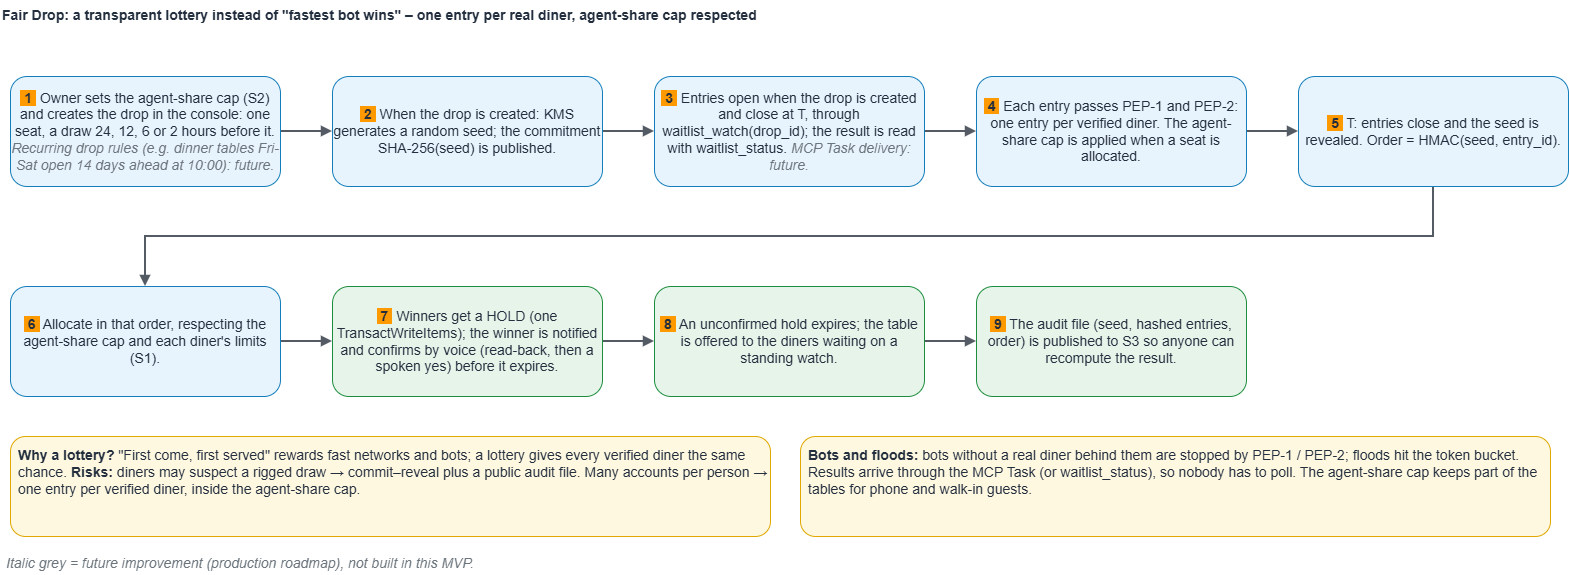

The diagram above was exported from draw.io. Its source (the exported page's mxGraphModel, read from the mxfile embedded in the PNG):
<mxGraphModel dx="2338" dy="1296" grid="1" gridSize="10" guides="1" tooltips="1" connect="1" arrows="1" fold="1" page="1" pageScale="1" pageWidth="1620" pageHeight="625" math="0" shadow="0">
  <root>
    <mxCell id="0" />
    <mxCell id="1" parent="0" />
    <mxCell id="f1" edge="1" parent="1" source="s1" style="endArrow=block;endFill=1;html=1;rounded=0;strokeWidth=2;strokeColor=#545B64;exitX=1;exitY=0.5;exitDx=0;exitDy=0;exitPerimeter=0;entryX=0;entryY=0.5;entryDx=0;entryDy=0;entryPerimeter=0;fontSize=14;" target="s2" value="">
      <mxGeometry relative="1" as="geometry" />
    </mxCell>
    <mxCell id="f2" edge="1" parent="1" source="s2" style="endArrow=block;endFill=1;html=1;rounded=0;strokeWidth=2;strokeColor=#545B64;exitX=1;exitY=0.5;exitDx=0;exitDy=0;exitPerimeter=0;entryX=0;entryY=0.5;entryDx=0;entryDy=0;entryPerimeter=0;fontSize=14;" target="s3" value="">
      <mxGeometry relative="1" as="geometry" />
    </mxCell>
    <mxCell id="f3" edge="1" parent="1" source="s3" style="endArrow=block;endFill=1;html=1;rounded=0;strokeWidth=2;strokeColor=#545B64;exitX=1;exitY=0.5;exitDx=0;exitDy=0;exitPerimeter=0;entryX=0;entryY=0.5;entryDx=0;entryDy=0;entryPerimeter=0;fontSize=14;" target="s4" value="">
      <mxGeometry relative="1" as="geometry" />
    </mxCell>
    <mxCell id="f4" edge="1" parent="1" source="s4" style="endArrow=block;endFill=1;html=1;rounded=0;strokeWidth=2;strokeColor=#545B64;exitX=1;exitY=0.5;exitDx=0;exitDy=0;exitPerimeter=0;entryX=0;entryY=0.5;entryDx=0;entryDy=0;entryPerimeter=0;fontSize=14;" target="s5" value="">
      <mxGeometry relative="1" as="geometry" />
    </mxCell>
    <mxCell id="f5" edge="1" parent="1" source="s5" style="endArrow=block;endFill=1;html=1;rounded=0;strokeWidth=2;strokeColor=#545B64;exitX=0.5;exitY=1;exitDx=0;exitDy=0;exitPerimeter=0;entryX=0.5;entryY=0;entryDx=0;entryDy=0;entryPerimeter=0;fontSize=14;" target="s6" value="">
      <mxGeometry relative="1" as="geometry">
        <Array as="points">
          <mxPoint x="1463" y="250" />
          <mxPoint x="175" y="250" />
        </Array>
      </mxGeometry>
    </mxCell>
    <mxCell id="f6" edge="1" parent="1" source="s6" style="endArrow=block;endFill=1;html=1;rounded=0;strokeWidth=2;strokeColor=#545B64;exitX=1;exitY=0.5;exitDx=0;exitDy=0;exitPerimeter=0;entryX=0;entryY=0.5;entryDx=0;entryDy=0;entryPerimeter=0;fontSize=14;" target="s7" value="">
      <mxGeometry relative="1" as="geometry" />
    </mxCell>
    <mxCell id="f7" edge="1" parent="1" source="s7" style="endArrow=block;endFill=1;html=1;rounded=0;strokeWidth=2;strokeColor=#545B64;exitX=1;exitY=0.5;exitDx=0;exitDy=0;exitPerimeter=0;entryX=0;entryY=0.5;entryDx=0;entryDy=0;entryPerimeter=0;fontSize=14;" target="s8" value="">
      <mxGeometry relative="1" as="geometry" />
    </mxCell>
    <mxCell id="f8" edge="1" parent="1" source="s8" style="endArrow=block;endFill=1;html=1;rounded=0;strokeWidth=2;strokeColor=#545B64;exitX=1;exitY=0.5;exitDx=0;exitDy=0;exitPerimeter=0;entryX=0;entryY=0.5;entryDx=0;entryDy=0;entryPerimeter=0;fontSize=14;" target="s9" value="">
      <mxGeometry relative="1" as="geometry" />
    </mxCell>
    <mxCell id="title" parent="1" style="text;html=1;fontSize=14;align=left;verticalAlign=middle;fontColor=#232F3E;" value="&lt;b&gt;Fair Drop: a transparent lottery instead of &quot;fastest bot wins&quot; – one entry per real diner, agent-share cap respected&lt;/b&gt;" vertex="1">
      <mxGeometry height="30" width="1500" x="30" y="14" as="geometry" />
    </mxCell>
    <mxCell id="s1" parent="1" style="rounded=1;whiteSpace=wrap;html=1;fillColor=#E8F4FD;strokeColor=#147EBA;fontSize=14;fontColor=#232F3E;" value="&lt;span style=&quot;background-color:#FF9900;color:#232F3E;&quot;&gt;&lt;b&gt;&amp;nbsp;1&amp;nbsp;&lt;/b&gt;&lt;/span&gt;&amp;nbsp;Owner sets the agent-share cap (S2) and creates the drop in the console: one seat, a draw 24, 12, 6 or 2 hours before it. &lt;i style=&quot;color:#6C757D;&quot;&gt;Recurring drop rules (e.g. dinner tables Fri-Sat open 14 days ahead at 10:00): future.&lt;/i&gt;" vertex="1">
      <mxGeometry height="110" width="270" x="40" y="90" as="geometry" />
    </mxCell>
    <mxCell id="s2" parent="1" style="rounded=1;whiteSpace=wrap;html=1;fillColor=#E8F4FD;strokeColor=#147EBA;fontSize=14;fontColor=#232F3E;" value="&lt;span style=&quot;background-color:#FF9900;color:#232F3E;&quot;&gt;&lt;b&gt;&amp;nbsp;2&amp;nbsp;&lt;/b&gt;&lt;/span&gt;&amp;nbsp;When the drop is created: KMS generates a random seed; the commitment SHA-256(seed) is published." vertex="1">
      <mxGeometry height="110" width="270" x="362" y="90" as="geometry" />
    </mxCell>
    <mxCell id="s3" parent="1" style="rounded=1;whiteSpace=wrap;html=1;fillColor=#E8F4FD;strokeColor=#147EBA;fontSize=14;fontColor=#232F3E;" value="&lt;span style=&quot;background-color:#FF9900;color:#232F3E;&quot;&gt;&lt;b&gt;&amp;nbsp;3&amp;nbsp;&lt;/b&gt;&lt;/span&gt;&amp;nbsp;Entries open when the drop is created and close at T, through waitlist_watch(drop_id); the result is read with waitlist_status. &lt;i style=&quot;color:#6C757D;&quot;&gt;MCP Task delivery: future.&lt;/i&gt;" vertex="1">
      <mxGeometry height="110" width="270" x="684" y="90" as="geometry" />
    </mxCell>
    <mxCell id="s4" parent="1" style="rounded=1;whiteSpace=wrap;html=1;fillColor=#E8F4FD;strokeColor=#147EBA;fontSize=14;fontColor=#232F3E;" value="&lt;span style=&quot;background-color:#FF9900;color:#232F3E;&quot;&gt;&lt;b&gt;&amp;nbsp;4&amp;nbsp;&lt;/b&gt;&lt;/span&gt;&amp;nbsp;Each entry passes PEP-1 and PEP-2: one entry per verified diner. The agent-share cap is applied when a seat is allocated." vertex="1">
      <mxGeometry height="110" width="270" x="1006" y="90" as="geometry" />
    </mxCell>
    <mxCell id="s5" parent="1" style="rounded=1;whiteSpace=wrap;html=1;fillColor=#E8F4FD;strokeColor=#147EBA;fontSize=14;fontColor=#232F3E;" value="&lt;span style=&quot;background-color:#FF9900;color:#232F3E;&quot;&gt;&lt;b&gt;&amp;nbsp;5&amp;nbsp;&lt;/b&gt;&lt;/span&gt;&amp;nbsp;T: entries close and the seed is revealed. Order = HMAC(seed, entry_id)." vertex="1">
      <mxGeometry height="110" width="270" x="1328" y="90" as="geometry" />
    </mxCell>
    <mxCell id="s6" parent="1" style="rounded=1;whiteSpace=wrap;html=1;fillColor=#E8F4FD;strokeColor=#147EBA;fontSize=14;fontColor=#232F3E;" value="&lt;span style=&quot;background-color:#FF9900;color:#232F3E;&quot;&gt;&lt;b&gt;&amp;nbsp;6&amp;nbsp;&lt;/b&gt;&lt;/span&gt;&amp;nbsp;Allocate in that order, respecting the agent-share cap and each diner's limits (S1)." vertex="1">
      <mxGeometry height="110" width="270" x="40" y="300" as="geometry" />
    </mxCell>
    <mxCell id="s7" parent="1" style="rounded=1;whiteSpace=wrap;html=1;fillColor=#E6F4EA;strokeColor=#1E8E3E;fontSize=14;fontColor=#232F3E;" value="&lt;span style=&quot;background-color:#FF9900;color:#232F3E;&quot;&gt;&lt;b&gt;&amp;nbsp;7&amp;nbsp;&lt;/b&gt;&lt;/span&gt;&amp;nbsp;Winners get a HOLD (one TransactWriteItems); the winner is notified and confirms by voice (read-back, then a spoken yes) before it expires." vertex="1">
      <mxGeometry height="110" width="270" x="362" y="300" as="geometry" />
    </mxCell>
    <mxCell id="s8" parent="1" style="rounded=1;whiteSpace=wrap;html=1;fillColor=#E6F4EA;strokeColor=#1E8E3E;fontSize=14;fontColor=#232F3E;" value="&lt;span style=&quot;background-color:#FF9900;color:#232F3E;&quot;&gt;&lt;b&gt;&amp;nbsp;8&amp;nbsp;&lt;/b&gt;&lt;/span&gt;&amp;nbsp;An unconfirmed hold expires; the table is offered to the diners waiting on a standing watch." vertex="1">
      <mxGeometry height="110" width="270" x="684" y="300" as="geometry" />
    </mxCell>
    <mxCell id="s9" parent="1" style="rounded=1;whiteSpace=wrap;html=1;fillColor=#E6F4EA;strokeColor=#1E8E3E;fontSize=14;fontColor=#232F3E;" value="&lt;span style=&quot;background-color:#FF9900;color:#232F3E;&quot;&gt;&lt;b&gt;&amp;nbsp;9&amp;nbsp;&lt;/b&gt;&lt;/span&gt;&amp;nbsp;The audit file (seed, hashed entries, order) is published to S3 so anyone can recompute the result." vertex="1">
      <mxGeometry height="110" width="270" x="1006" y="300" as="geometry" />
    </mxCell>
    <mxCell id="n1" parent="1" style="rounded=1;whiteSpace=wrap;html=1;fillColor=#FFF8E1;strokeColor=#E0A800;fontSize=14;fontColor=#232F3E;align=left;verticalAlign=top;spacingLeft=6;spacingTop=4;" value="&lt;b&gt;Why a lottery?&lt;/b&gt; &quot;First come, first served&quot; rewards fast networks and bots; a lottery gives every verified diner the same chance. &lt;b&gt;Risks:&lt;/b&gt; diners may suspect a rigged draw → commit–reveal plus a public audit file. Many accounts per person → one entry per verified diner, inside the agent-share cap." vertex="1">
      <mxGeometry height="100" width="760" x="40" y="450" as="geometry" />
    </mxCell>
    <mxCell id="n2" parent="1" style="rounded=1;whiteSpace=wrap;html=1;fillColor=#FFF8E1;strokeColor=#E0A800;fontSize=14;fontColor=#232F3E;align=left;verticalAlign=top;spacingLeft=6;spacingTop=4;" value="&lt;b&gt;Bots and floods:&lt;/b&gt; bots without a real diner behind them are stopped by PEP-1 / PEP-2; floods hit the token bucket. Results arrive through the MCP Task (or waitlist_status), so nobody has to poll. The agent-share cap keeps part of the tables for phone and walk-in guests." vertex="1">
      <mxGeometry height="100" width="750" x="830" y="450" as="geometry" />
    </mxCell>
    <mxCell id="note_future_2" parent="1" style="text;html=1;whiteSpace=wrap;align=left;verticalAlign=middle;fontSize=14;fontStyle=2;fontColor=#6C757D;spacing=6;" value="Italic grey = future improvement (production roadmap), not built in this MVP." vertex="1">
      <mxGeometry height="24" width="1500" x="30" y="565" as="geometry" />
    </mxCell>
  </root>
</mxGraphModel>